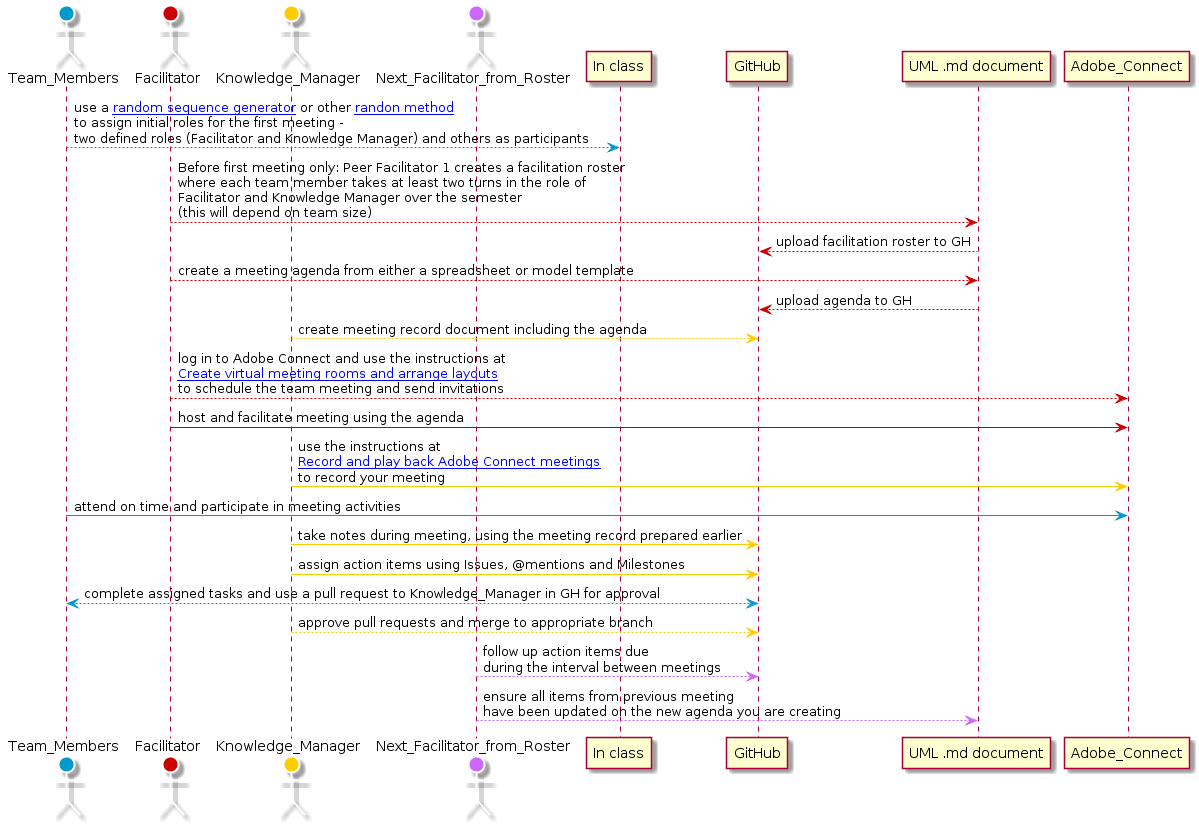

The diagram above was rendered by PlantUML. Its source (embedded in the PNG):
@startuml
skinparam {
	wrapWidth 200
    ActorBorderColor #FFFFFF
    }

actor Team_Members as P #0099cc
actor Facilitator as PF #cc0000
actor Knowledge_Manager as PKMS #ffcc00
actor Next_Facilitator_from_Roster as PM #cc66ff

participant "In class" as L
participant "GitHub" as GH
participant "UML .md document" as UML
participant "Adobe_Connect" as Zoom


P -[#0099cc]-> L: use a [[https://www.random.org/sequences/{link to example}random sequence generator]] or other [[https://wheeldecide.com/{wheeldecide}randon method]]\nto assign initial roles for the first meeting - \ntwo defined roles (Facilitator and Knowledge Manager) and others as participants
PF -[bold,#cc0000]-> UML: Before first meeting only: Peer Facilitator 1 creates a facilitation roster \nwhere each team member takes at least two turns in the role of \nFacilitator and Knowledge Manager over the semester \n(this will depend on team size)
UML -[#cc0000]-> GH: upload facilitation roster to GH
PF -[#cc0000]-> UML: create a meeting agenda from either a spreadsheet or model template
UML -[#cc0000]->  GH: upload agenda to GH
PKMS -[#ffcc00]-> GH: create meeting record document including the agenda
PF -[#cc0000]-> Zoom: log in to Adobe Connect and use the instructions at \n[[https://helpx.adobe.com/adobe-connect/using/creating-arranging-meetings.html{Adobe Connect Meetings Help}Create virtual meeting rooms and arrange layouts]] \nto schedule the team meeting and send invitations
PF -[#cc0000]> Zoom: host and facilitate meeting using the agenda
PKMS -[#ffcc00]> Zoom: use the instructions at \n[[https://helpx.adobe.com/adobe-connect/using/recording-playing-back-meetings.html{Adobe Connect Recordings Help}Record and play back Adobe Connect meetings]] \nto record your meeting
P -[#0099cc]> Zoom: attend on time and participate in meeting activities
PKMS -[#ffcc00]> GH: take notes during meeting, using the meeting record prepared earlier
PKMS -[#ffcc00]> GH: assign action items using Issues, @mentions and Milestones
P <-[#0099cc]-> GH: complete assigned tasks and use a pull request to Knowledge_Manager in GH for approval
PKMS -[#ffcc00]-> GH: approve pull requests and merge to appropriate branch
PM -[#cc66ff]-> GH: follow up action items due \nduring the interval between meetings
PM -[#cc66ff]-> UML: ensure all items from previous meeting \nhave been updated on the new agenda you are creating
@enduml